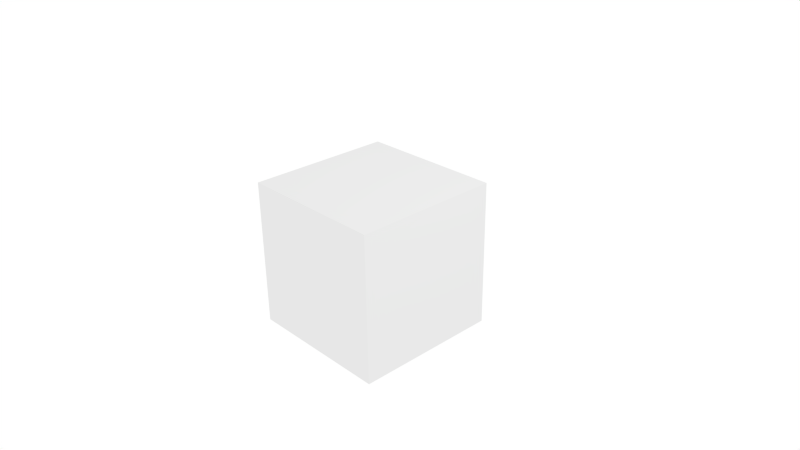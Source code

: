# Source: data.blend  (saved by Blender 2.77.0; exported with 4.5.12 LTS)
import bpy
from mathutils import Matrix  # noqa: F401  (used for matrix-valued properties, if any)

bpy.ops.wm.read_factory_settings(use_empty=True)
scene = bpy.context.scene
scene.name = 'Scene'

# ---- collections
col_collection_1 = bpy.data.collections.new('Collection 1'); scene.collection.children.link(col_collection_1)

# ---- materials (node trees are filled in below, after node groups)
mat_material = bpy.data.materials.new('Material')
mat_material.alpha_threshold = 0.0
mat_material.roughness = 0.5

# ---- node groups
ng_armory_pbr = bpy.data.node_groups.new('Armory PBR', 'ShaderNodeTree')
_s = ng_armory_pbr.interface.new_socket(name='Surface', in_out='OUTPUT', socket_type='NodeSocketShader')
_s = ng_armory_pbr.interface.new_socket(name='Displacement', in_out='OUTPUT', socket_type='NodeSocketFloat')
_s = ng_armory_pbr.interface.new_socket(name='Base Color', in_out='INPUT', socket_type='NodeSocketColor')
_s.default_value = (0.8, 0.8, 0.8, 1.0)
_s = ng_armory_pbr.interface.new_socket(name='Occlusion', in_out='INPUT', socket_type='NodeSocketColor')
_s.default_value = (1.0, 1.0, 1.0, 1.0)
_s = ng_armory_pbr.interface.new_socket(name='Roughness', in_out='INPUT', socket_type='NodeSocketFloat')
_s.min_value = 0.0
_s.max_value = 1.0
_s = ng_armory_pbr.interface.new_socket(name='Roughness Strength', in_out='INPUT', socket_type='NodeSocketFloat')
_s.default_value = 1.0
_s.min_value = 0.0
_s.max_value = 1000.0
_s = ng_armory_pbr.interface.new_socket(name='Metallic', in_out='INPUT', socket_type='NodeSocketFloat')
_s.min_value = 0.0
_s.max_value = 1.0
_s = ng_armory_pbr.interface.new_socket(name='Normal Map', in_out='INPUT', socket_type='NodeSocketColor')
_s.default_value = (0.5, 0.5, 1.0, 1.0)
_s = ng_armory_pbr.interface.new_socket(name='Normal Strength', in_out='INPUT', socket_type='NodeSocketFloat')
_s.default_value = 1.0
_s.min_value = 0.0
_s.max_value = 1000.0
_s = ng_armory_pbr.interface.new_socket(name='Emission', in_out='INPUT', socket_type='NodeSocketColor')
_s = ng_armory_pbr.interface.new_socket(name='Emission Strength', in_out='INPUT', socket_type='NodeSocketFloat')
_s.default_value = 1.0
_s.min_value = 0.0
_s.max_value = 1000.0
_s = ng_armory_pbr.interface.new_socket(name='Height', in_out='INPUT', socket_type='NodeSocketFloat')
_s.default_value = 1.0
_s.min_value = 0.0
_s.max_value = 1000.0
_s = ng_armory_pbr.interface.new_socket(name='Height Strength', in_out='INPUT', socket_type='NodeSocketFloat')
_s.default_value = 1.0
_s.min_value = 0.0
_s.max_value = 1000.0
_s = ng_armory_pbr.interface.new_socket(name='Opacity', in_out='INPUT', socket_type='NodeSocketFloat')
_s.default_value = 1.0
_s.min_value = 0.0
_s.max_value = 1.0
_s = ng_armory_pbr.interface.new_socket(name='Opacity Strength', in_out='INPUT', socket_type='NodeSocketFloat')
_s.default_value = 1.0
_s.min_value = 0.0
_s.max_value = 1000.0
_s = ng_armory_pbr.interface.new_socket(name='IOR', in_out='INPUT', socket_type='NodeSocketFloat')
_s.default_value = 1.5
_s.min_value = 0.0
_s.max_value = 1000.0
_N = ng_armory_pbr.nodes; _L = ng_armory_pbr.links
n0 = _N.new('NodeFrame'); n0.name = 'Frame.001'; n0.location = (416, 626)
n0.label = 'Metal Shader'
n0.width = 900
n1 = _N.new('NodeFrame'); n1.name = 'Frame'; n1.location = (16, 265)
n1.label = 'Non-Metal Shader'
n1.width = 1005
n2 = _N.new('NodeReroute'); n2.name = 'Reroute.003'; n2.location = (-3, 112)
n2.width = 16
n3 = _N.new('NodeReroute'); n3.name = 'Reroute.001'; n3.location = (-2, 21)
n3.width = 16
n3.socket_idname = 'NodeSocketFloat'
n4 = _N.new('ShaderNodeEmission'); n4.name = 'Emission'; n4.location = (260, -482)
n5 = _N.new('ShaderNodeMixShader'); n5.name = 'Mix Shader.001'; n5.location = (730, -192)
n5.label = 'Metallic Mix'
n6 = _N.new('ShaderNodeBsdfAnisotropic'); n6.name = 'Glossy BSDF.001'; n6.location = (30, -165)
n6.label = 'Metallic Gloss'
n6.distribution = 'GGX'
n7 = _N.new('ShaderNodeLayerWeight'); n7.name = 'Layer Weight'; n7.location = (40, -30)
n8 = _N.new('ShaderNodeBsdfDiffuse'); n8.name = 'Diffuse BSDF'; n8.location = (260, -220)
n8.label = 'Base Colour'
n9 = _N.new('ShaderNodeNewGeometry'); n9.name = 'Geometry'; n9.location = (30, -283)
n10 = _N.new('ShaderNodeBsdfAnisotropic'); n10.name = 'Non-Metal Gloss'; n10.location = (254, -342)
n10.label = 'Non-Metal Gloss'
n10.distribution = 'GGX'
n11 = _N.new('ShaderNodeMix'); n11.name = 'Mix'; n11.location = (268, -31)
n11.data_type = 'RGBA'
n12 = _N.new('ShaderNodeFresnel'); n12.name = 'Fresnel'; n12.location = (458, -30)
n12.inputs[0].default_value = 1.45
n13 = _N.new('ShaderNodeFresnel'); n13.name = 'Fresnel.001'; n13.location = (462, -140)
n13.inputs[0].default_value = 1.45
n14 = _N.new('ShaderNodeMath'); n14.name = 'Math.002'; n14.location = (638, -31)
n14.operation = 'SUBTRACT'
n15 = _N.new('ShaderNodeMixShader'); n15.name = 'Mix Shader'; n15.location = (835, -134)
n15.label = 'Non-Metal Mix'
n16 = _N.new('ShaderNodeMath'); n16.name = 'Math.001'; n16.location = (-423, 488)
n16.label = 'Convert Metalness'
n16.operation = 'MULTIPLY'
n16.inputs[1].default_value = 2.0
n17 = _N.new('ShaderNodeNormalMap'); n17.name = 'Normal Map'; n17.location = (254, -308)
n18 = _N.new('ShaderNodeMath'); n18.name = 'Math.003'; n18.location = (-751, -314)
n18.hide = True
n18.operation = 'POWER'
n19 = _N.new('ShaderNodeMixShader'); n19.name = 'Mix Shader.002'; n19.location = (1535, -5)
n20 = _N.new('ShaderNodeMixShader'); n20.name = 'Mix Emission'; n20.location = (1360, 78)
n20.label = 'Mix Emission'
n21 = _N.new('NodeGroupOutput'); n21.name = 'Group Output'; n21.location = (1791, -80)
n21.label = 'PBR Shader Outputs'
n21.width = 158
n22 = _N.new('ShaderNodeBsdfTransparent'); n22.name = 'Transparent BSDF'; n22.location = (853, -378)
n23 = _N.new('ShaderNodeMix'); n23.name = 'AO Mix'; n23.location = (-425, 151)
n23.label = 'AO Mix'
n23.data_type = 'RGBA'
n23.blend_type = 'MULTIPLY'
n23.inputs[0].default_value = 1.0
n24 = _N.new('ShaderNodeBump'); n24.name = 'Bump'; n24.location = (-424, 333)
n24.inputs[1].default_value = 0.1
n24.inputs[2].default_value = 1.0
n25 = _N.new('ShaderNodeMath'); n25.name = 'Math.004'; n25.location = (-499, -27)
n25.operation = 'MULTIPLY'
n25.inputs[1].default_value = 2.0
n26 = _N.new('ShaderNodeMath'); n26.name = 'Math'; n26.location = (-341, -28)
n26.label = 'Convert Roughness'
n26.operation = 'POWER'
n27 = _N.new('NodeGroupInput'); n27.name = 'Group Input'; n27.location = (-960, -44)
n27.label = 'PBR Shader Inputs'
n27.width = 152
n28 = _N.new('ShaderNodeMath'); n28.name = 'Math.005'; n28.location = (0, 0)
n28.operation = 'POWER'
n29 = _N.new('ShaderNodeMath'); n29.name = 'Math.006'; n29.location = (0, 0)
n29.operation = 'POWER'
n5.parent = n0
n6.parent = n0
n7.parent = n0
n8.parent = n1
n9.parent = n1
n10.parent = n1
n11.parent = n1
n12.parent = n1
n13.parent = n1
n14.parent = n1
n15.parent = n1
_L.new(n8.outputs[0], n15.inputs[1])
_L.new(n10.outputs[0], n15.inputs[2])
_L.new(n27.outputs[5], n17.inputs[1])
_L.new(n15.outputs[0], n5.inputs[1])
_L.new(n2.outputs[0], n8.inputs[0])
_L.new(n6.outputs[0], n5.inputs[2])
_L.new(n2.outputs[0], n6.inputs[0])
_L.new(n3.outputs[0], n8.inputs[1])
_L.new(n17.outputs[0], n21.inputs[1])
_L.new(n27.outputs[0], n23.inputs[6])
_L.new(n27.outputs[1], n23.inputs[7])
_L.new(n23.outputs[2], n2.inputs[0])
_L.new(n27.outputs[7], n4.inputs[0])
_L.new(n4.outputs[0], n20.inputs[2])
_L.new(n5.outputs[0], n20.inputs[1])
_L.new(n27.outputs[7], n20.inputs[0])
_L.new(n27.outputs[8], n4.inputs[1])
_L.new(n24.outputs[0], n10.inputs[4])
_L.new(n24.outputs[0], n8.inputs[2])
_L.new(n24.outputs[0], n6.inputs[4])
_L.new(n16.outputs[0], n7.inputs[0])
_L.new(n7.outputs[0], n5.inputs[0])
_L.new(n24.outputs[0], n7.inputs[1])
_L.new(n26.outputs[0], n3.inputs[0])
_L.new(n27.outputs[2], n26.inputs[0])
_L.new(n12.outputs[0], n14.inputs[0])
_L.new(n9.outputs[4], n13.inputs[1])
_L.new(n13.outputs[0], n14.inputs[1])
_L.new(n11.outputs[2], n12.inputs[1])
_L.new(n9.outputs[4], n11.inputs[7])
_L.new(n14.outputs[0], n15.inputs[0])
_L.new(n3.outputs[0], n11.inputs[0])
_L.new(n24.outputs[0], n11.inputs[6])
_L.new(n27.outputs[10], n24.inputs[0])
_L.new(n27.outputs[6], n17.inputs[0])
_L.new(n27.outputs[0], n22.inputs[0])
_L.new(n27.outputs[11], n18.inputs[0])
_L.new(n27.outputs[12], n18.inputs[1])
_L.new(n18.outputs[0], n19.inputs[0])
_L.new(n22.outputs[0], n19.inputs[1])
_L.new(n20.outputs[0], n19.inputs[2])
_L.new(n19.outputs[0], n21.inputs[0])
_L.new(n27.outputs[4], n16.inputs[0])
_L.new(n27.outputs[9], n24.inputs[3])
_L.new(n27.outputs[3], n25.inputs[0])
_L.new(n25.outputs[0], n26.inputs[1])
_L.new(n3.outputs[0], n28.inputs[0])
_L.new(n28.outputs[0], n10.inputs[1])
_L.new(n3.outputs[0], n29.inputs[0])
_L.new(n29.outputs[0], n6.inputs[1])
n21.is_active_output = True

# ---- material node trees
mat_material.use_nodes = True; mat_material.node_tree.nodes.clear()
_N = mat_material.node_tree.nodes; _L = mat_material.node_tree.links
n0 = _N.new('ShaderNodeOutputMaterial'); n0.name = 'Material Output'; n0.location = (300, 300)
n1 = _N.new('ShaderNodeGroup'); n1.name = 'Group'; n1.location = (53, 299)
n1.width = 198
n1.node_tree = ng_armory_pbr
n1.inputs[0].default_value = (0.8, 0.8, 0.8, 1.0)
n1.inputs[1].default_value = (1.0, 1.0, 1.0, 1.0)
n1.inputs[2].default_value = 0.0
n1.inputs[3].default_value = 1.0
n1.inputs[4].default_value = 0.0
n1.inputs[5].default_value = (0.5, 0.5, 1.0, 1.0)
n1.inputs[6].default_value = 1.0
n1.inputs[7].default_value = (0.0, 0.0, 0.0, 1.0)
n1.inputs[8].default_value = 1.0
n1.inputs[9].default_value = 1.0
n1.inputs[10].default_value = 1.0
n1.inputs[11].default_value = 1.0
n1.inputs[12].default_value = 1.0
n1.inputs[13].default_value = 1.5
n2 = _N.new('ShaderNodeDisplacement'); n2.name = 'Displacement'; n2.location = (0, 0)
n2.inputs[1].default_value = 0.0
n2.inputs[2].default_value = 0.1
_L.new(n1.outputs[0], n0.inputs[0])
_L.new(n1.outputs[1], n2.inputs[0])
_L.new(n2.outputs[0], n0.inputs[2])
n0.is_active_output = True

# ---- world
world_world = bpy.data.worlds.new('World'); scene.world = world_world
world_world.use_nodes = True; world_world.node_tree.nodes.clear()
_N = world_world.node_tree.nodes; _L = world_world.node_tree.links
n0 = _N.new('ShaderNodeOutputWorld'); n0.name = 'World Output'; n0.location = (300, 300)
n1 = _N.new('ShaderNodeBackground'); n1.name = 'Background'; n1.location = (10, 300)
n1.inputs[0].default_value = (1.0, 1.0, 1.0, 1.0)
_L.new(n1.outputs[0], n0.inputs[0])
n0.is_active_output = True
world_world.color = (0.05088, 0.05088, 0.05088)
world_world.use_sun_shadow = False
world_world.sun_shadow_jitter_overblur = 0.0
world_world.cycles.sampling_method = 'NONE'
world_world.cycles.sample_map_resolution = 256

# ---- cameras
cam_camera = bpy.data.cameras.new('Camera')
cam_camera.clip_end = 100.0
cam_camera.lens = 35.0
cam_camera.sensor_width = 32.0
cam_camera.sensor_height = 18.0
cam_camera.ortho_scale = 7.314
cam_camera.dof.focus_distance = 0.0

# ---- lights
light_lamp = bpy.data.lights.new('Lamp', 'POINT')
light_lamp.transmission_factor = 0.0
light_lamp.cutoff_distance = 30.0
light_lamp.energy = 100.0
light_lamp.shadow_buffer_clip_start = 1.001
light_lamp.shadow_soft_size = 0.1
light_lamp.shadow_maximum_resolution = 0.006
light_lamp.use_absolute_resolution = True
light_lamp.cycles.use_multiple_importance_sampling = False

# ---- meshes
me_cube = bpy.data.meshes.new('Cube')
me_cube.from_pydata([(-1.0, -1.0, -1.0), (-1.0, -1.0, 1.0), (-1.0, 1.0, -1.0), (-1.0, 1.0, 1.0), (1.0, -1.0, -1.0), (1.0, -1.0, 1.0), (1.0, 1.0, -1.0), (1.0, 1.0, 1.0)], [], [(1, 3, 2, 0), (3, 7, 6, 2), (7, 5, 4, 6), (5, 1, 0, 4), (0, 2, 6, 4), (5, 7, 3, 1)])
me_cube.materials.append(mat_material)
me_cube.use_remesh_preserve_volume = False
me_cube.use_remesh_preserve_attributes = False
me_cube.use_mirror_vertex_groups = False
me_cube.update()

# ---- objects
ob_cube = bpy.data.objects.new('Cube', me_cube)
ob_lamp = bpy.data.objects.new('Lamp', light_lamp)
ob_camera = bpy.data.objects.new('Camera', cam_camera)

# ---- transforms, parenting, visibility, modifiers, constraints
ob_cube.location = (0.0, 0.0, 0.0)
ob_cube.lineart.crease_threshold = 0.0
ob_lamp.location = (4.076, 1.005, 5.904)
ob_lamp.rotation_euler = (0.6503, 0.05522, 1.866)
ob_lamp.lock_rotations_4d = False
ob_lamp.empty_display_type = 'ARROWS'
ob_lamp.color = (0.0, 0.0, 0.0, 0.0)
ob_lamp.lineart.crease_threshold = 0.0
ob_camera.location = (7.481, -6.508, 5.344)
ob_camera.rotation_euler = (1.109, 0.01082, 0.8149)
ob_camera.lock_rotations_4d = False
ob_camera.empty_display_type = 'ARROWS'
ob_camera.color = (0.0, 0.0, 0.0, 0.0)
ob_camera.display_type = 'WIRE'
ob_camera.lineart.crease_threshold = 0.0

# ---- collection membership
col_collection_1.objects.link(ob_cube)
col_collection_1.objects.link(ob_lamp)
col_collection_1.objects.link(ob_camera)

# ---- scene / render settings (as saved in the file)
scene.camera = ob_camera
scene.frame_start = 1; scene.frame_end = 250; scene.frame_set(1)
scene.render.engine = 'CYCLES'
scene.render.resolution_percentage = 50
scene.render.dither_intensity = 0.0
scene.cycles.use_denoising = False
scene.cycles.samples = 10
scene.cycles.sampling_pattern = 'TABULATED_SOBOL'
scene.cycles.light_sampling_threshold = 0.0
scene.cycles.use_adaptive_sampling = False
scene.cycles.use_light_tree = False
scene.cycles.blur_glossy = 0.0
scene.cycles.pixel_filter_type = 'GAUSSIAN'
scene.cycles.sample_clamp_indirect = 0.0
scene.view_settings.view_transform = 'Standard'
bpy.context.view_layer.update()

